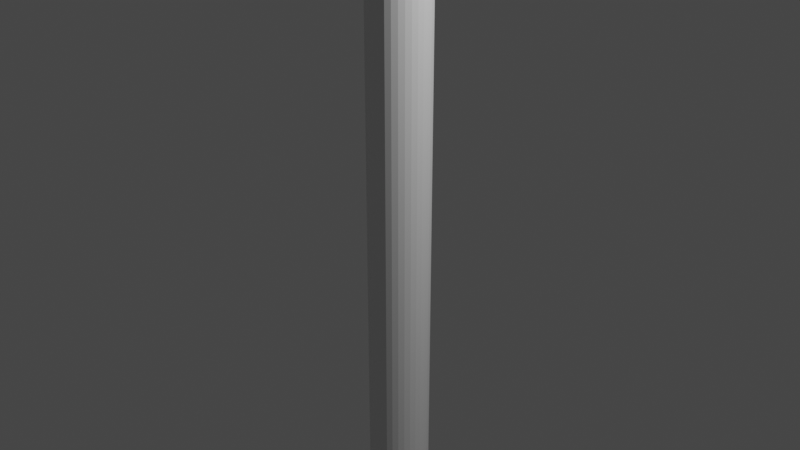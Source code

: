# Source: magick.blend  (saved by Blender 3.2.14; exported with 4.5.12 LTS)
import bpy
from mathutils import Matrix  # noqa: F401  (used for matrix-valued properties, if any)

bpy.ops.wm.read_factory_settings(use_empty=True)
scene = bpy.context.scene
scene.name = 'Scene'

# ---- collections
col_collection = bpy.data.collections.new('Collection'); scene.collection.children.link(col_collection)

# ---- images (referenced by path relative to the original .blend; pixels are not part of the script)
import os
ASSET_DIR = os.environ.get("B2B_ASSET_DIR", "")  # directory of the original .blend (textures are referenced by path, not embedded)
HERE = os.path.dirname(os.path.abspath(__file__))  # packed textures are extracted next to this script under _unpacked/

def load_image(name, relpath, width, height, colorspace="sRGB"):
    """Load a texture the original file referenced (path relative to the .blend, or extracted next to this script)."""
    p = next((c for c in (os.path.join(HERE, relpath), os.path.join(ASSET_DIR, relpath)) if relpath and os.path.exists(c)), "")
    if p:
        img = bpy.data.images.load(p, check_existing=True)
        img.name = name
    else:  # same state as the original file: an image datablock whose file is absent (Cycles renders it pink)
        img = bpy.data.images.new(name, width, height)
        img.source = "FILE"
        img.filepath = "//" + (relpath or name)
    img.colorspace_settings.name = colorspace
    return img
img_cylinder_specular = load_image('Cylinder Specular', 'Cylinder Specular.png', 1024, 1024, 'Non-Color')

# ---- materials (node trees are filled in below, after node groups)
mat_material_001 = bpy.data.materials.new('Material.001')
mat_material_001.use_transparent_shadow = False

# ---- material node trees
mat_material_001.use_nodes = True; mat_material_001.node_tree.nodes.clear()
_N = mat_material_001.node_tree.nodes; _L = mat_material_001.node_tree.links
n0 = _N.new('ShaderNodeBsdfPrincipled'); n0.name = 'Principled BSDF'; n0.location = (10, 300)
n0.distribution = 'GGX'
n0.subsurface_method = 'RANDOM_WALK_SKIN'
n0.inputs[3].default_value = 1.45
n0.inputs[27].default_value = (0.0, 0.0, 0.0, 1.0)
n0.inputs[28].default_value = 1.0
n1 = _N.new('ShaderNodeOutputMaterial'); n1.name = 'Material Output'; n1.location = (300, 300)
n2 = _N.new('ShaderNodeTexImage'); n2.name = 'Image Texture'; n2.location = (-280, 140)
n2.image = img_cylinder_specular
_L.new(n0.outputs[0], n1.inputs[0])
_L.new(n2.outputs[0], n0.inputs[13])
n1.is_active_output = True

# ---- world
world_world = bpy.data.worlds.new('World'); scene.world = world_world
world_world.use_nodes = True; world_world.node_tree.nodes.clear()
_N = world_world.node_tree.nodes; _L = world_world.node_tree.links
n0 = _N.new('ShaderNodeOutputWorld'); n0.name = 'World Output'; n0.location = (300, 300)
n1 = _N.new('ShaderNodeBackground'); n1.name = 'Background'; n1.location = (10, 300)
n1.inputs[0].default_value = (0.05088, 0.05088, 0.05088, 1.0)
_L.new(n1.outputs[0], n0.inputs[0])
n0.is_active_output = True
world_world.color = (0.05088, 0.05088, 0.05088)
world_world.use_sun_shadow = False
world_world.sun_shadow_jitter_overblur = 0.0

# ---- cameras
cam_camera = bpy.data.cameras.new('Camera')
cam_camera.clip_end = 100.0
cam_camera.ortho_scale = 7.314

# ---- lights
light_light = bpy.data.lights.new('Light', 'POINT')
light_light.transmission_factor = 0.0
light_light.energy = 1000.0
light_light.shadow_soft_size = 0.1
light_light.shadow_maximum_resolution = 0.006
light_light.use_absolute_resolution = True

# ---- meshes
me_cylinder = bpy.data.meshes.new('Cylinder')
me_cylinder.from_pydata([(0.0, 1.0, -1.0), (0.0, 1.0, 1.0), (0.1951, 0.9808, -1.0), (0.1951, 0.9808, 1.0), (0.3827, 0.9239, -1.0), (0.3827, 0.9239, 1.0), (0.5556, 0.8315, -1.0), (0.5556, 0.8315, 1.0), (0.7071, 0.7071, -1.0), (0.7071, 0.7071, 1.0), (0.8315, 0.5556, -1.0), (0.8315, 0.5556, 1.0), (0.9239, 0.3827, -1.0), (0.9239, 0.3827, 1.0), (0.9808, 0.1951, -1.0), (0.9808, 0.1951, 1.0), (1.0, -4.371e-08, -1.0), (1.0, -4.371e-08, 1.0), (0.9808, -0.1951, -1.0), (0.9808, -0.1951, 1.0), (0.9239, -0.3827, -1.0), (0.9239, -0.3827, 1.0), (0.8315, -0.5556, -1.0), (0.8315, -0.5556, 1.0), (0.7071, -0.7071, -1.0), (0.7071, -0.7071, 1.0), (0.5556, -0.8315, -1.0), (0.5556, -0.8315, 1.0), (0.3827, -0.9239, -1.0), (0.3827, -0.9239, 1.0), (0.1951, -0.9808, -1.0), (0.1951, -0.9808, 1.0), (-8.742e-08, -1.0, -1.0), (-8.742e-08, -1.0, 1.0), (-0.1951, -0.9808, -1.0), (-0.1951, -0.9808, 1.0), (-0.3827, -0.9239, -1.0), (-0.3827, -0.9239, 1.0), (-0.5556, -0.8315, -1.0), (-0.5556, -0.8315, 1.0), (-0.7071, -0.7071, -1.0), (-0.7071, -0.7071, 1.0), (-0.8315, -0.5556, -1.0), (-0.8315, -0.5556, 1.0), (-0.9239, -0.3827, -1.0), (-0.9239, -0.3827, 1.0), (-0.9808, -0.1951, -1.0), (-0.9808, -0.1951, 1.0), (-1.0, 1.192e-08, -1.0), (-1.0, 1.192e-08, 1.0), (-0.9808, 0.1951, -1.0), (-0.9808, 0.1951, 1.0), (-0.9239, 0.3827, -1.0), (-0.9239, 0.3827, 1.0), (-0.8315, 0.5556, -1.0), (-0.8315, 0.5556, 1.0), (-0.7071, 0.7071, -1.0), (-0.7071, 0.7071, 1.0), (-0.5556, 0.8315, -1.0), (-0.5556, 0.8315, 1.0), (-0.3827, 0.9239, -1.0), (-0.3827, 0.9239, 1.0), (-0.1951, 0.9808, -1.0), (-0.1951, 0.9808, 1.0), (0.0, 1.0, -0.6703), (0.1951, 0.9808, -0.6703), (0.3827, 0.9239, -0.6703), (0.5556, 0.8315, -0.6703), (0.7071, 0.7071, -0.6703), (0.8315, 0.5556, -0.6703), (0.9239, 0.3827, -0.6703), (0.9808, 0.1951, -0.6703), (1.0, -4.371e-08, -0.6703), (0.9808, -0.1951, -0.6703), (0.9239, -0.3827, -0.6703), (0.8315, -0.5556, -0.6703), (0.7071, -0.7071, -0.6703), (0.5556, -0.8315, -0.6703), (0.3827, -0.9239, -0.6703), (0.1951, -0.9808, -0.6703), (-8.742e-08, -1.0, -0.6703), (-0.1951, -0.9808, -0.6703), (-0.3827, -0.9239, -0.6703), (-0.5556, -0.8315, -0.6703), (-0.7071, -0.7071, -0.6703), (-0.8315, -0.5556, -0.6703), (-0.9239, -0.3827, -0.6703), (-0.9808, -0.1951, -0.6703), (-1.0, 1.192e-08, -0.6703), (-0.9808, 0.1951, -0.6703), (-0.9239, 0.3827, -0.6703), (-0.8315, 0.5556, -0.6703), (-0.7071, 0.7071, -0.6703), (-0.5556, 0.8315, -0.6703), (-0.3827, 0.9239, -0.6703), (-0.1951, 0.9808, -0.6703), (0.0, 1.0, 0.6313), (0.1951, 0.9808, 0.6313), (0.3827, 0.9239, 0.6313), (0.5556, 0.8315, 0.6313), (0.7071, 0.7071, 0.6313), (0.8315, 0.5556, 0.6313), (0.9239, 0.3827, 0.6313), (0.9808, 0.1951, 0.6313), (1.0, -4.371e-08, 0.6313), (0.9808, -0.1951, 0.6313), (0.9239, -0.3827, 0.6313), (0.8315, -0.5556, 0.6313), (0.7071, -0.7071, 0.6313), (0.5556, -0.8315, 0.6313), (0.3827, -0.9239, 0.6313), (0.1951, -0.9808, 0.6313), (-8.742e-08, -1.0, 0.6313), (-0.1951, -0.9808, 0.6313), (-0.3827, -0.9239, 0.6313), (-0.5556, -0.8315, 0.6313), (-0.7071, -0.7071, 0.6313), (-0.8315, -0.5556, 0.6313), (-0.9239, -0.3827, 0.6313), (-0.9808, -0.1951, 0.6313), (-1.0, 1.192e-08, 0.6313), (-0.9808, 0.1951, 0.6313), (-0.9239, 0.3827, 0.6313), (-0.8315, 0.5556, 0.6313), (-0.7071, 0.7071, 0.6313), (-0.5556, 0.8315, 0.6313), (-0.3827, 0.9239, 0.6313), (-0.1951, 0.9808, 0.6313)], [], [(96, 1, 3, 97), (97, 3, 5, 98), (98, 5, 7, 99), (99, 7, 9, 100), (100, 9, 11, 101), (101, 11, 13, 102), (102, 13, 15, 103), (103, 15, 17, 104), (104, 17, 19, 105), (105, 19, 21, 106), (106, 21, 23, 107), (107, 23, 25, 108), (108, 25, 27, 109), (109, 27, 29, 110), (110, 29, 31, 111), (111, 31, 33, 112), (112, 33, 35, 113), (113, 35, 37, 114), (114, 37, 39, 115), (115, 39, 41, 116), (116, 41, 43, 117), (117, 43, 45, 118), (118, 45, 47, 119), (119, 47, 49, 120), (120, 49, 51, 121), (121, 51, 53, 122), (122, 53, 55, 123), (123, 55, 57, 124), (124, 57, 59, 125), (125, 59, 61, 126), (3, 1, 63, 61, 59, 57, 55, 53, 51, 49, 47, 45, 43, 41, 39, 37, 35, 33, 31, 29, 27, 25, 23, 21, 19, 17, 15, 13, 11, 9, 7, 5), (126, 61, 63, 127), (127, 63, 1, 96), (0, 2, 4, 6, 8, 10, 12, 14, 16, 18, 20, 22, 24, 26, 28, 30, 32, 34, 36, 38, 40, 42, 44, 46, 48, 50, 52, 54, 56, 58, 60, 62), (62, 95, 64, 0), (60, 94, 95, 62), (58, 93, 94, 60), (56, 92, 93, 58), (54, 91, 92, 56), (52, 90, 91, 54), (50, 89, 90, 52), (48, 88, 89, 50), (46, 87, 88, 48), (44, 86, 87, 46), (42, 85, 86, 44), (40, 84, 85, 42), (38, 83, 84, 40), (36, 82, 83, 38), (34, 81, 82, 36), (32, 80, 81, 34), (30, 79, 80, 32), (28, 78, 79, 30), (26, 77, 78, 28), (24, 76, 77, 26), (22, 75, 76, 24), (20, 74, 75, 22), (18, 73, 74, 20), (16, 72, 73, 18), (14, 71, 72, 16), (12, 70, 71, 14), (10, 69, 70, 12), (8, 68, 69, 10), (6, 67, 68, 8), (4, 66, 67, 6), (2, 65, 66, 4), (0, 64, 65, 2), (95, 127, 96, 64), (94, 126, 127, 95), (93, 125, 126, 94), (92, 124, 125, 93), (91, 123, 124, 92), (90, 122, 123, 91), (89, 121, 122, 90), (88, 120, 121, 89), (87, 119, 120, 88), (86, 118, 119, 87), (85, 117, 118, 86), (84, 116, 117, 85), (83, 115, 116, 84), (82, 114, 115, 83), (81, 113, 114, 82), (80, 112, 113, 81), (79, 111, 112, 80), (78, 110, 111, 79), (77, 109, 110, 78), (76, 108, 109, 77), (75, 107, 108, 76), (74, 106, 107, 75), (73, 105, 106, 74), (72, 104, 105, 73), (71, 103, 104, 72), (70, 102, 103, 71), (69, 101, 102, 70), (68, 100, 101, 69), (67, 99, 100, 68), (66, 98, 99, 67), (65, 97, 98, 66), (64, 96, 97, 65)])
_uv = me_cylinder.uv_layers.new(name='UVMap')
_uv.uv.foreach_set('vector', [0.5936, 0.8564, 0.5936, 0.9283, 0.5553, 0.9283, 0.5553, 0.8564, 0.5553, 0.8564, 0.5553, 0.9283, 0.5178, 0.9283, 0.5178, 0.8564, 0.5178, 0.8564, 0.5178, 0.9283, 0.4825, 0.9283, 0.4825, 0.8564, 0.4825, 0.8564, 0.4825, 0.9283, 0.4507, 0.9283, 0.4507, 0.8564, 0.4507, 0.8564, 0.4507, 0.9283, 0.4236, 0.9283, 0.4236, 0.8564, 0.9951, 0.7772, 0.9951, 0.8491, 0.9633, 0.8491, 0.9633, 0.7772, 0.9633, 0.7772, 0.9633, 0.8491, 0.928, 0.8491, 0.928, 0.7772, 0.928, 0.7772, 0.928, 0.8491, 0.8905, 0.8491, 0.8905, 0.7772, 0.8905, 0.7772, 0.8905, 0.8491, 0.8523, 0.8491, 0.8523, 0.7772, 0.8523, 0.7772, 0.8523, 0.8491, 0.8147, 0.8491, 0.8147, 0.7772, 0.8147, 0.7772, 0.8147, 0.8491, 0.7794, 0.8491, 0.7794, 0.7772, 0.7794, 0.7772, 0.7794, 0.8491, 0.7476, 0.8491, 0.7476, 0.7772, 0.7476, 0.7772, 0.7476, 0.8491, 0.7206, 0.8491, 0.7206, 0.7772, 0.9936, 0.8564, 0.9936, 0.9283, 0.9618, 0.9283, 0.9618, 0.8564, 0.9618, 0.8564, 0.9618, 0.9283, 0.9265, 0.9283, 0.9265, 0.8564, 0.9265, 0.8564, 0.9265, 0.9283, 0.889, 0.9283, 0.889, 0.8564, 0.889, 0.8564, 0.889, 0.9283, 0.8507, 0.9283, 0.8507, 0.8564, 0.8507, 0.8564, 0.8507, 0.9283, 0.8132, 0.9283, 0.8132, 0.8564, 0.8132, 0.8564, 0.8132, 0.9283, 0.7779, 0.9283, 0.7779, 0.8564, 0.7779, 0.8564, 0.7779, 0.9283, 0.7461, 0.9283, 0.7461, 0.8564, 0.7461, 0.8564, 0.7461, 0.9283, 0.7191, 0.9283, 0.7191, 0.8564, 0.6997, 0.7772, 0.6997, 0.8491, 0.6679, 0.8491, 0.6679, 0.7772, 0.6679, 0.7772, 0.6679, 0.8491, 0.6326, 0.8491, 0.6326, 0.7772, 0.6326, 0.7772, 0.6326, 0.8491, 0.5951, 0.8491, 0.5951, 0.7772, 0.5951, 0.7772, 0.5951, 0.8491, 0.5568, 0.8491, 0.5568, 0.7772, 0.5568, 0.7772, 0.5568, 0.8491, 0.5193, 0.8491, 0.5193, 0.7772, 0.5193, 0.7772, 0.5193, 0.8491, 0.484, 0.8491, 0.484, 0.7772, 0.484, 0.7772, 0.484, 0.8491, 0.4522, 0.8491, 0.4522, 0.7772, 0.4522, 0.7772, 0.4522, 0.8491, 0.4252, 0.8491, 0.4252, 0.7772, 0.6982, 0.8564, 0.6982, 0.9283, 0.6664, 0.9283, 0.6664, 0.8564, 0.02667, 0.4665, 0.01203, 0.4311, 0.00457, 0.3936, 0.00457, 0.3554, 0.01203, 0.3179, 0.02667, 0.2825, 0.04791, 0.2507, 0.07496, 0.2237, 0.1068, 0.2024, 0.1421, 0.1878, 0.1796, 0.1804, 0.2178, 0.1804, 0.2553, 0.1878, 0.2907, 0.2024, 0.3225, 0.2237, 0.3495, 0.2507, 0.3708, 0.2825, 0.3854, 0.3179, 0.3929, 0.3554, 0.3929, 0.3936, 0.3854, 0.4311, 0.3708, 0.4665, 0.3495, 0.4983, 0.3225, 0.5253, 0.2907, 0.5465, 0.2553, 0.5612, 0.2178, 0.5686, 0.1796, 0.5686, 0.1421, 0.5612, 0.1068, 0.5465, 0.07496, 0.5253, 0.04791, 0.4983, 0.6664, 0.8564, 0.6664, 0.9283, 0.6311, 0.9283, 0.6311, 0.8564, 0.6311, 0.8564, 0.6311, 0.9283, 0.5936, 0.9283, 0.5936, 0.8564, 0.01594, 0.854, 0.008476, 0.8164, 0.008476, 0.7782, 0.01594, 0.7407, 0.03057, 0.7054, 0.05182, 0.6736, 0.07886, 0.6465, 0.1107, 0.6253, 0.146, 0.6106, 0.1835, 0.6032, 0.2217, 0.6032, 0.2593, 0.6106, 0.2946, 0.6253, 0.3264, 0.6465, 0.3534, 0.6736, 0.3747, 0.7054, 0.3893, 0.7407, 0.3968, 0.7782, 0.3968, 0.8164, 0.3893, 0.854, 0.3747, 0.8893, 0.3534, 0.9211, 0.3264, 0.9481, 0.2946, 0.9694, 0.2593, 0.984, 0.2217, 0.9915, 0.1835, 0.9915, 0.146, 0.984, 0.1107, 0.9694, 0.07886, 0.9481, 0.05182, 0.9211, 0.03057, 0.8893, 0.6285, 0.6911, 0.6285, 0.7554, 0.591, 0.7554, 0.591, 0.6911, 0.6639, 0.6911, 0.6639, 0.7554, 0.6285, 0.7554, 0.6285, 0.6911, 0.6957, 0.6911, 0.6957, 0.7554, 0.6639, 0.7554, 0.6639, 0.6911, 0.4502, 0.6231, 0.4502, 0.6875, 0.4231, 0.6875, 0.4231, 0.6231, 0.482, 0.6231, 0.482, 0.6875, 0.4502, 0.6875, 0.4502, 0.6231, 0.5173, 0.6231, 0.5173, 0.6875, 0.482, 0.6875, 0.482, 0.6231, 0.5548, 0.6231, 0.5548, 0.6875, 0.5173, 0.6875, 0.5173, 0.6231, 0.5931, 0.6231, 0.5931, 0.6875, 0.5548, 0.6875, 0.5548, 0.6231, 0.6306, 0.6231, 0.6306, 0.6875, 0.5931, 0.6875, 0.5931, 0.6231, 0.6659, 0.6231, 0.6659, 0.6875, 0.6306, 0.6875, 0.6306, 0.6231, 0.6977, 0.6231, 0.6977, 0.6875, 0.6659, 0.6875, 0.6659, 0.6231, 0.7436, 0.6911, 0.7436, 0.7554, 0.7165, 0.7554, 0.7165, 0.6911, 0.7754, 0.6911, 0.7754, 0.7554, 0.7436, 0.7554, 0.7436, 0.6911, 0.8107, 0.6911, 0.8107, 0.7554, 0.7754, 0.7554, 0.7754, 0.6911, 0.8482, 0.6911, 0.8482, 0.7554, 0.8107, 0.7554, 0.8107, 0.6911, 0.8865, 0.6911, 0.8865, 0.7554, 0.8482, 0.7554, 0.8482, 0.6911, 0.924, 0.6911, 0.924, 0.7554, 0.8865, 0.7554, 0.8865, 0.6911, 0.9593, 0.6911, 0.9593, 0.7554, 0.924, 0.7554, 0.924, 0.6911, 0.9911, 0.6911, 0.9911, 0.7554, 0.9593, 0.7554, 0.9593, 0.6911, 0.7456, 0.6231, 0.7456, 0.6875, 0.7186, 0.6875, 0.7186, 0.6231, 0.7774, 0.6231, 0.7774, 0.6875, 0.7456, 0.6875, 0.7456, 0.6231, 0.8127, 0.6231, 0.8127, 0.6875, 0.7774, 0.6875, 0.7774, 0.6231, 0.8502, 0.6231, 0.8502, 0.6875, 0.8127, 0.6875, 0.8127, 0.6231, 0.8885, 0.6231, 0.8885, 0.6875, 0.8502, 0.6875, 0.8502, 0.6231, 0.926, 0.6231, 0.926, 0.6875, 0.8885, 0.6875, 0.8885, 0.6231, 0.9613, 0.6231, 0.9613, 0.6875, 0.926, 0.6875, 0.926, 0.6231, 0.9931, 0.6231, 0.9931, 0.6875, 0.9613, 0.6875, 0.9613, 0.6231, 0.4482, 0.6911, 0.4482, 0.7554, 0.4211, 0.7554, 0.4211, 0.6911, 0.4799, 0.6911, 0.4799, 0.7554, 0.4482, 0.7554, 0.4482, 0.6911, 0.5153, 0.6911, 0.5153, 0.7554, 0.4799, 0.7554, 0.4799, 0.6911, 0.5528, 0.6911, 0.5528, 0.7554, 0.5153, 0.7554, 0.5153, 0.6911, 0.591, 0.6911, 0.591, 0.7554, 0.5528, 0.7554, 0.5528, 0.6911, 0.622, 0.2976, 0.622, 0.5515, 0.5845, 0.5515, 0.5845, 0.2976, 0.6573, 0.2976, 0.6573, 0.5515, 0.622, 0.5515, 0.622, 0.2976, 0.6891, 0.2976, 0.6891, 0.5515, 0.6573, 0.5515, 0.6573, 0.2976, 0.4435, 0.01739, 0.4435, 0.2713, 0.4165, 0.2713, 0.4165, 0.01739, 0.4753, 0.01739, 0.4753, 0.2713, 0.4435, 0.2713, 0.4435, 0.01739, 0.5107, 0.01739, 0.5107, 0.2713, 0.4753, 0.2713, 0.4753, 0.01739, 0.5482, 0.01739, 0.5482, 0.2713, 0.5107, 0.2713, 0.5107, 0.01739, 0.5864, 0.01739, 0.5864, 0.2713, 0.5482, 0.2713, 0.5482, 0.01739, 0.6239, 0.01739, 0.6239, 0.2713, 0.5864, 0.2713, 0.5864, 0.01739, 0.6592, 0.01739, 0.6592, 0.2713, 0.6239, 0.2713, 0.6239, 0.01739, 0.691, 0.01739, 0.691, 0.2713, 0.6592, 0.2713, 0.6592, 0.01739, 0.737, 0.2976, 0.737, 0.5515, 0.71, 0.5515, 0.71, 0.2976, 0.7688, 0.2976, 0.7688, 0.5515, 0.737, 0.5515, 0.737, 0.2976, 0.8041, 0.2976, 0.8041, 0.5515, 0.7688, 0.5515, 0.7688, 0.2976, 0.8416, 0.2976, 0.8416, 0.5515, 0.8041, 0.5515, 0.8041, 0.2976, 0.8799, 0.2976, 0.8799, 0.5515, 0.8416, 0.5515, 0.8416, 0.2976, 0.9174, 0.2976, 0.9174, 0.5515, 0.8799, 0.5515, 0.8799, 0.2976, 0.9527, 0.2976, 0.9527, 0.5515, 0.9174, 0.5515, 0.9174, 0.2976, 0.9845, 0.2976, 0.9845, 0.5515, 0.9527, 0.5515, 0.9527, 0.2976, 0.7389, 0.01739, 0.7389, 0.2713, 0.7119, 0.2713, 0.7119, 0.01739, 0.7707, 0.01739, 0.7707, 0.2713, 0.7389, 0.2713, 0.7389, 0.01739, 0.8061, 0.01739, 0.8061, 0.2713, 0.7707, 0.2713, 0.7707, 0.01739, 0.8436, 0.01739, 0.8436, 0.2713, 0.8061, 0.2713, 0.8061, 0.01739, 0.8818, 0.01739, 0.8818, 0.2713, 0.8436, 0.2713, 0.8436, 0.01739, 0.9193, 0.01739, 0.9193, 0.2713, 0.8818, 0.2713, 0.8818, 0.01739, 0.9547, 0.01739, 0.9547, 0.2713, 0.9193, 0.2713, 0.9193, 0.01739, 0.9865, 0.01739, 0.9865, 0.2713, 0.9547, 0.2713, 0.9547, 0.01739, 0.4416, 0.2976, 0.4416, 0.5515, 0.4145, 0.5515, 0.4145, 0.2976, 0.4734, 0.2976, 0.4734, 0.5515, 0.4416, 0.5515, 0.4416, 0.2976, 0.5087, 0.2976, 0.5087, 0.5515, 0.4734, 0.5515, 0.4734, 0.2976, 0.5462, 0.2976, 0.5462, 0.5515, 0.5087, 0.5515, 0.5087, 0.2976, 0.5845, 0.2976, 0.5845, 0.5515, 0.5462, 0.5515, 0.5462, 0.2976])
me_cylinder.materials.append(mat_material_001)
me_cylinder.update()

# ---- objects
ob_light = bpy.data.objects.new('Light', light_light)
ob_camera = bpy.data.objects.new('Camera', cam_camera)
ob_cylinder = bpy.data.objects.new('Cylinder', me_cylinder)

# ---- transforms, parenting, visibility, modifiers, constraints
ob_light.location = (4.076, 1.005, 5.904)
ob_light.rotation_euler = (0.6503, 0.05522, 1.866)
ob_light.lock_rotations_4d = False
ob_light.empty_display_type = 'ARROWS'
ob_light.color = (0.0, 0.0, 0.0, 0.0)
ob_light.lineart.crease_threshold = 0.0
ob_camera.location = (7.359, -6.926, 4.958)
ob_camera.rotation_euler = (1.109, 0.0, 0.8149)
ob_camera.lock_rotations_4d = False
ob_camera.empty_display_type = 'ARROWS'
ob_camera.color = (0.0, 0.0, 0.0, 0.0)
ob_camera.display_type = 'WIRE'
ob_camera.lineart.crease_threshold = 0.0
ob_cylinder.location = (0.0, 0.0, 0.0)
ob_cylinder.scale = (0.3288, 0.3288, 4.999)

# ---- collection membership
col_collection.objects.link(ob_light)
col_collection.objects.link(ob_camera)
col_collection.objects.link(ob_cylinder)

# ---- scene / render settings (as saved in the file)
scene.camera = ob_camera
scene.frame_start = 1; scene.frame_end = 250; scene.frame_set(1)
scene.render.engine = 'BLENDER_EEVEE_NEXT'
scene.cycles.sampling_pattern = 'TABULATED_SOBOL'
scene.cycles.use_light_tree = False
scene.view_settings.view_transform = 'Filmic'
bpy.context.view_layer.update()
